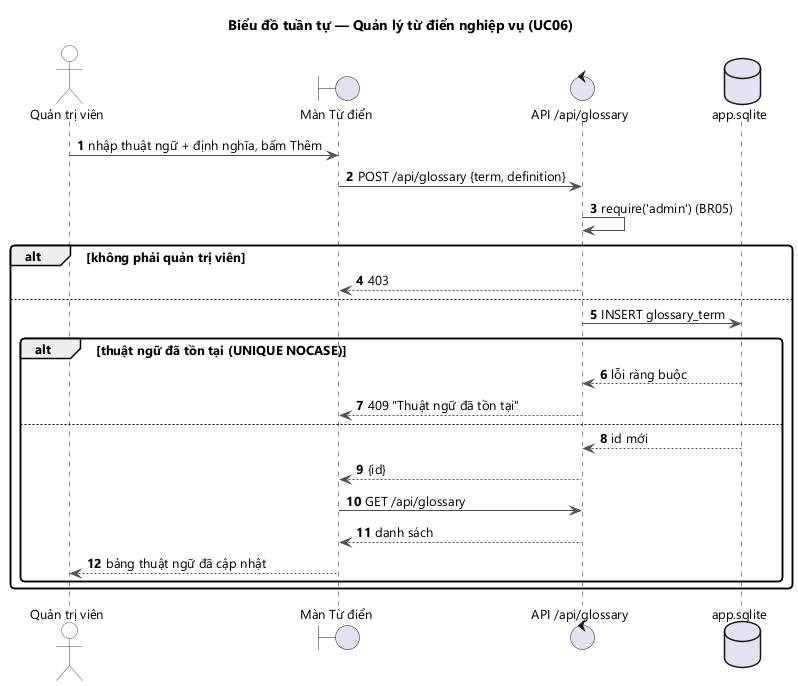

The diagram above was rendered by PlantUML. Its source (embedded in the PNG):
@startuml sequence_tu_dien
!include _style.iuml
title Biểu đồ tuần tự — Quản lý từ điển nghiệp vụ (UC06)
autonumber

actor "Quản trị viên" as A
boundary "Màn Từ điển" as UI
control "API /api/glossary" as API
database "app.sqlite" as APP

A -> UI : nhập thuật ngữ + định nghĩa, bấm Thêm
UI -> API : POST /api/glossary {term, definition}
API -> API : require('admin') (BR05)
alt không phải quản trị viên
  API --> UI : 403
else
  API -> APP : INSERT glossary_term
  alt thuật ngữ đã tồn tại (UNIQUE NOCASE)
    APP --> API : lỗi ràng buộc
    API --> UI : 409 "Thuật ngữ đã tồn tại"
  else
    APP --> API : id mới
    API --> UI : {id}
    UI -> API : GET /api/glossary
    API --> UI : danh sách
    UI --> A : bảng thuật ngữ đã cập nhật
  end
end
@enduml